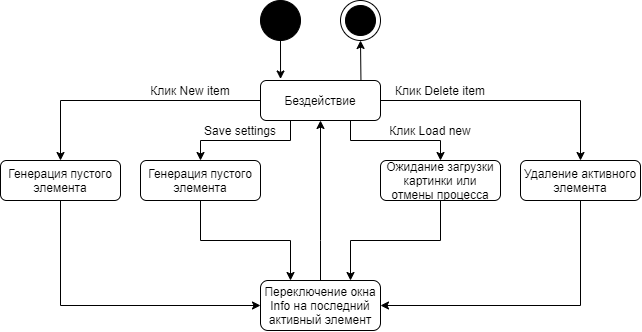

The diagram above was exported from draw.io. Its source (the exported page's mxGraphModel, read from the mxfile embedded in the PNG):
<mxGraphModel dx="706" dy="408" grid="1" gridSize="10" guides="1" tooltips="1" connect="1" arrows="1" fold="1" page="1" pageScale="1" pageWidth="827" pageHeight="1169" math="0" shadow="0">
  <root>
    <mxCell id="WIyWlLk6GJQsqaUBKTNV-0" />
    <mxCell id="WIyWlLk6GJQsqaUBKTNV-1" parent="WIyWlLk6GJQsqaUBKTNV-0" />
    <mxCell id="t3ChUeUiRi4FVDVCaQ6J-0" value="" style="ellipse;whiteSpace=wrap;html=1;aspect=fixed;fillColor=#000000;" vertex="1" parent="WIyWlLk6GJQsqaUBKTNV-1">
      <mxGeometry x="320" y="120" width="40" height="40" as="geometry" />
    </mxCell>
    <mxCell id="t3ChUeUiRi4FVDVCaQ6J-1" value="Бездействие" style="rounded=1;whiteSpace=wrap;html=1;fontSize=12;glass=0;strokeWidth=1;shadow=0;" vertex="1" parent="WIyWlLk6GJQsqaUBKTNV-1">
      <mxGeometry x="320" y="200" width="120" height="40" as="geometry" />
    </mxCell>
    <mxCell id="t3ChUeUiRi4FVDVCaQ6J-2" value="" style="endArrow=classic;html=1;exitX=0.5;exitY=1;exitDx=0;exitDy=0;entryX=0.167;entryY=-0.038;entryDx=0;entryDy=0;entryPerimeter=0;" edge="1" parent="WIyWlLk6GJQsqaUBKTNV-1" source="t3ChUeUiRi4FVDVCaQ6J-0" target="t3ChUeUiRi4FVDVCaQ6J-1">
      <mxGeometry width="50" height="50" relative="1" as="geometry">
        <mxPoint x="420" y="170" as="sourcePoint" />
        <mxPoint x="470" y="120" as="targetPoint" />
      </mxGeometry>
    </mxCell>
    <mxCell id="t3ChUeUiRi4FVDVCaQ6J-3" value="" style="endArrow=classic;html=1;exitX=0;exitY=0.5;exitDx=0;exitDy=0;rounded=0;entryX=0.5;entryY=0;entryDx=0;entryDy=0;" edge="1" parent="WIyWlLk6GJQsqaUBKTNV-1" source="t3ChUeUiRi4FVDVCaQ6J-1" target="t3ChUeUiRi4FVDVCaQ6J-4">
      <mxGeometry width="50" height="50" relative="1" as="geometry">
        <mxPoint x="280" y="230" as="sourcePoint" />
        <mxPoint x="200" y="280" as="targetPoint" />
        <Array as="points">
          <mxPoint x="120" y="220" />
        </Array>
      </mxGeometry>
    </mxCell>
    <mxCell id="t3ChUeUiRi4FVDVCaQ6J-4" value="Генерация пустого элемента" style="rounded=1;whiteSpace=wrap;html=1;fontSize=12;glass=0;strokeWidth=1;shadow=0;" vertex="1" parent="WIyWlLk6GJQsqaUBKTNV-1">
      <mxGeometry x="60" y="280" width="120" height="40" as="geometry" />
    </mxCell>
    <mxCell id="t3ChUeUiRi4FVDVCaQ6J-6" value="Клик New item" style="text;html=1;strokeColor=none;fillColor=none;align=center;verticalAlign=middle;whiteSpace=wrap;rounded=0;" vertex="1" parent="WIyWlLk6GJQsqaUBKTNV-1">
      <mxGeometry x="200" y="200" width="100" height="20" as="geometry" />
    </mxCell>
    <mxCell id="t3ChUeUiRi4FVDVCaQ6J-7" value="" style="endArrow=classic;html=1;exitX=0.5;exitY=1;exitDx=0;exitDy=0;entryX=0;entryY=0.5;entryDx=0;entryDy=0;rounded=0;" edge="1" parent="WIyWlLk6GJQsqaUBKTNV-1" source="t3ChUeUiRi4FVDVCaQ6J-4" target="t3ChUeUiRi4FVDVCaQ6J-9">
      <mxGeometry width="50" height="50" relative="1" as="geometry">
        <mxPoint x="330" y="410" as="sourcePoint" />
        <mxPoint x="200" y="400" as="targetPoint" />
        <Array as="points">
          <mxPoint x="120" y="425" />
        </Array>
      </mxGeometry>
    </mxCell>
    <mxCell id="t3ChUeUiRi4FVDVCaQ6J-9" value="Переключение окна Info на последний активный элемент" style="rounded=1;whiteSpace=wrap;html=1;fontSize=12;glass=0;strokeWidth=1;shadow=0;" vertex="1" parent="WIyWlLk6GJQsqaUBKTNV-1">
      <mxGeometry x="320" y="400" width="120" height="50" as="geometry" />
    </mxCell>
    <mxCell id="t3ChUeUiRi4FVDVCaQ6J-10" value="" style="endArrow=classic;html=1;exitX=0.5;exitY=0;exitDx=0;exitDy=0;rounded=0;entryX=0.5;entryY=1;entryDx=0;entryDy=0;" edge="1" parent="WIyWlLk6GJQsqaUBKTNV-1" source="t3ChUeUiRi4FVDVCaQ6J-9" target="t3ChUeUiRi4FVDVCaQ6J-1">
      <mxGeometry width="50" height="50" relative="1" as="geometry">
        <mxPoint x="270" y="430" as="sourcePoint" />
        <mxPoint x="600" y="410" as="targetPoint" />
        <Array as="points">
          <mxPoint x="380" y="360" />
        </Array>
      </mxGeometry>
    </mxCell>
    <mxCell id="t3ChUeUiRi4FVDVCaQ6J-11" value="" style="endArrow=classic;html=1;exitX=1;exitY=0.5;exitDx=0;exitDy=0;entryX=0.5;entryY=0;entryDx=0;entryDy=0;rounded=0;" edge="1" parent="WIyWlLk6GJQsqaUBKTNV-1" source="t3ChUeUiRi4FVDVCaQ6J-1" target="t3ChUeUiRi4FVDVCaQ6J-12">
      <mxGeometry width="50" height="50" relative="1" as="geometry">
        <mxPoint x="480" y="310" as="sourcePoint" />
        <mxPoint x="540" y="220" as="targetPoint" />
        <Array as="points">
          <mxPoint x="640" y="220" />
        </Array>
      </mxGeometry>
    </mxCell>
    <mxCell id="t3ChUeUiRi4FVDVCaQ6J-12" value="Удаление активного элемента" style="rounded=1;whiteSpace=wrap;html=1;fontSize=12;glass=0;strokeWidth=1;shadow=0;" vertex="1" parent="WIyWlLk6GJQsqaUBKTNV-1">
      <mxGeometry x="580" y="280" width="120" height="40" as="geometry" />
    </mxCell>
    <mxCell id="t3ChUeUiRi4FVDVCaQ6J-13" value="" style="ellipse;whiteSpace=wrap;html=1;aspect=fixed;fillColor=#FFFFFF;" vertex="1" parent="WIyWlLk6GJQsqaUBKTNV-1">
      <mxGeometry x="400" y="120" width="40" height="40" as="geometry" />
    </mxCell>
    <mxCell id="t3ChUeUiRi4FVDVCaQ6J-14" value="" style="ellipse;whiteSpace=wrap;html=1;aspect=fixed;fillColor=#000000;" vertex="1" parent="WIyWlLk6GJQsqaUBKTNV-1">
      <mxGeometry x="405" y="125" width="30" height="30" as="geometry" />
    </mxCell>
    <mxCell id="t3ChUeUiRi4FVDVCaQ6J-15" value="" style="endArrow=classic;html=1;exitX=0.837;exitY=-0.021;exitDx=0;exitDy=0;exitPerimeter=0;entryX=0.5;entryY=1;entryDx=0;entryDy=0;" edge="1" parent="WIyWlLk6GJQsqaUBKTNV-1" source="t3ChUeUiRi4FVDVCaQ6J-1" target="t3ChUeUiRi4FVDVCaQ6J-13">
      <mxGeometry width="50" height="50" relative="1" as="geometry">
        <mxPoint x="460" y="200" as="sourcePoint" />
        <mxPoint x="510" y="150" as="targetPoint" />
      </mxGeometry>
    </mxCell>
    <mxCell id="t3ChUeUiRi4FVDVCaQ6J-16" value="Клик Delete item" style="text;html=1;strokeColor=none;fillColor=none;align=center;verticalAlign=middle;whiteSpace=wrap;rounded=0;" vertex="1" parent="WIyWlLk6GJQsqaUBKTNV-1">
      <mxGeometry x="450" y="200" width="100" height="20" as="geometry" />
    </mxCell>
    <mxCell id="t3ChUeUiRi4FVDVCaQ6J-17" value="Ожидание загрузки картинки или отмены процесса" style="rounded=1;whiteSpace=wrap;html=1;fontSize=12;glass=0;strokeWidth=1;shadow=0;" vertex="1" parent="WIyWlLk6GJQsqaUBKTNV-1">
      <mxGeometry x="440" y="280" width="120" height="40" as="geometry" />
    </mxCell>
    <mxCell id="t3ChUeUiRi4FVDVCaQ6J-18" value="" style="endArrow=classic;html=1;exitX=0.75;exitY=1;exitDx=0;exitDy=0;entryX=0.5;entryY=0;entryDx=0;entryDy=0;rounded=0;" edge="1" parent="WIyWlLk6GJQsqaUBKTNV-1" source="t3ChUeUiRi4FVDVCaQ6J-1" target="t3ChUeUiRi4FVDVCaQ6J-17">
      <mxGeometry width="50" height="50" relative="1" as="geometry">
        <mxPoint x="470" y="270" as="sourcePoint" />
        <mxPoint x="520" y="220" as="targetPoint" />
        <Array as="points">
          <mxPoint x="410" y="260" />
          <mxPoint x="500" y="260" />
        </Array>
      </mxGeometry>
    </mxCell>
    <mxCell id="t3ChUeUiRi4FVDVCaQ6J-19" value="Клик Load new" style="text;html=1;strokeColor=none;fillColor=none;align=center;verticalAlign=middle;whiteSpace=wrap;rounded=0;" vertex="1" parent="WIyWlLk6GJQsqaUBKTNV-1">
      <mxGeometry x="440" y="240" width="100" height="20" as="geometry" />
    </mxCell>
    <mxCell id="t3ChUeUiRi4FVDVCaQ6J-20" value="Генерация пустого элемента" style="rounded=1;whiteSpace=wrap;html=1;fontSize=12;glass=0;strokeWidth=1;shadow=0;" vertex="1" parent="WIyWlLk6GJQsqaUBKTNV-1">
      <mxGeometry x="200" y="280" width="120" height="40" as="geometry" />
    </mxCell>
    <mxCell id="t3ChUeUiRi4FVDVCaQ6J-22" value="" style="endArrow=classic;html=1;exitX=0.25;exitY=1;exitDx=0;exitDy=0;entryX=0.5;entryY=0;entryDx=0;entryDy=0;rounded=0;" edge="1" parent="WIyWlLk6GJQsqaUBKTNV-1" source="t3ChUeUiRi4FVDVCaQ6J-1" target="t3ChUeUiRi4FVDVCaQ6J-20">
      <mxGeometry width="50" height="50" relative="1" as="geometry">
        <mxPoint x="220" y="280" as="sourcePoint" />
        <mxPoint x="270" y="230" as="targetPoint" />
        <Array as="points">
          <mxPoint x="350" y="260" />
          <mxPoint x="260" y="260" />
        </Array>
      </mxGeometry>
    </mxCell>
    <mxCell id="t3ChUeUiRi4FVDVCaQ6J-23" value="Save settings" style="text;html=1;strokeColor=none;fillColor=none;align=center;verticalAlign=middle;whiteSpace=wrap;rounded=0;" vertex="1" parent="WIyWlLk6GJQsqaUBKTNV-1">
      <mxGeometry x="250" y="240" width="100" height="20" as="geometry" />
    </mxCell>
    <mxCell id="t3ChUeUiRi4FVDVCaQ6J-24" value="" style="endArrow=classic;html=1;exitX=0.5;exitY=1;exitDx=0;exitDy=0;entryX=0.25;entryY=0;entryDx=0;entryDy=0;rounded=0;" edge="1" parent="WIyWlLk6GJQsqaUBKTNV-1" source="t3ChUeUiRi4FVDVCaQ6J-20" target="t3ChUeUiRi4FVDVCaQ6J-9">
      <mxGeometry width="50" height="50" relative="1" as="geometry">
        <mxPoint x="240" y="400" as="sourcePoint" />
        <mxPoint x="290" y="350" as="targetPoint" />
        <Array as="points">
          <mxPoint x="260" y="360" />
          <mxPoint x="350" y="360" />
        </Array>
      </mxGeometry>
    </mxCell>
    <mxCell id="t3ChUeUiRi4FVDVCaQ6J-25" value="" style="endArrow=classic;html=1;entryX=0.75;entryY=0;entryDx=0;entryDy=0;exitX=0.5;exitY=1;exitDx=0;exitDy=0;rounded=0;" edge="1" parent="WIyWlLk6GJQsqaUBKTNV-1" source="t3ChUeUiRi4FVDVCaQ6J-17" target="t3ChUeUiRi4FVDVCaQ6J-9">
      <mxGeometry width="50" height="50" relative="1" as="geometry">
        <mxPoint x="460" y="400" as="sourcePoint" />
        <mxPoint x="510" y="350" as="targetPoint" />
        <Array as="points">
          <mxPoint x="500" y="360" />
          <mxPoint x="410" y="360" />
        </Array>
      </mxGeometry>
    </mxCell>
    <mxCell id="t3ChUeUiRi4FVDVCaQ6J-26" value="" style="endArrow=classic;html=1;entryX=1;entryY=0.5;entryDx=0;entryDy=0;exitX=0.5;exitY=1;exitDx=0;exitDy=0;rounded=0;" edge="1" parent="WIyWlLk6GJQsqaUBKTNV-1" source="t3ChUeUiRi4FVDVCaQ6J-12" target="t3ChUeUiRi4FVDVCaQ6J-9">
      <mxGeometry width="50" height="50" relative="1" as="geometry">
        <mxPoint x="500" y="470" as="sourcePoint" />
        <mxPoint x="550" y="420" as="targetPoint" />
        <Array as="points">
          <mxPoint x="640" y="425" />
        </Array>
      </mxGeometry>
    </mxCell>
  </root>
</mxGraphModel>